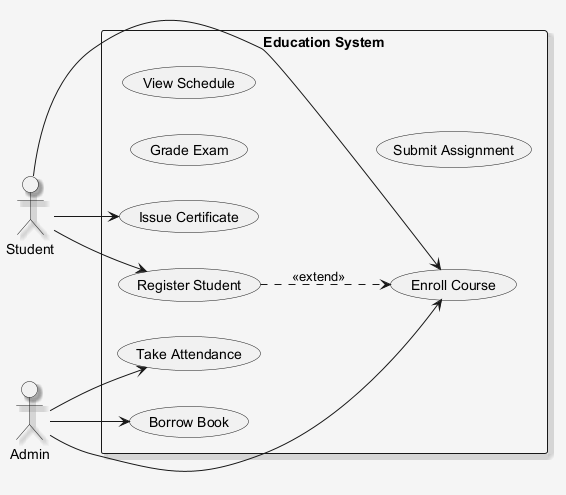

The diagram above was rendered by PlantUML. Its source (embedded in the PNG):
@startuml
skinparam shadowing false
skinparam backgroundColor #F5F5F5
skinparam shadowing true
left to right direction
actor "Student" as S
actor "Admin" as A
rectangle "Education System" {
  usecase "Take Attendance" as UC_TakeAttendance
  usecase "Borrow Book" as UC_BorrowBook
  usecase "Issue Certificate" as UC_IssueCertificate
  usecase "Grade Exam" as UC_GradeExam
  usecase "Register Student" as UC_RegisterStudent
  usecase "View Schedule" as UC_ViewSchedule
  usecase "Enroll Course" as UC_EnrollCourse
  usecase "Submit Assignment" as UC_SubmitAssignment
}
S --> UC_RegisterStudent
S --> UC_EnrollCourse
S --> UC_IssueCertificate
A --> UC_TakeAttendance
A --> UC_BorrowBook
A --> UC_EnrollCourse
UC_RegisterStudent ..> UC_EnrollCourse : <<extend>>
@enduml